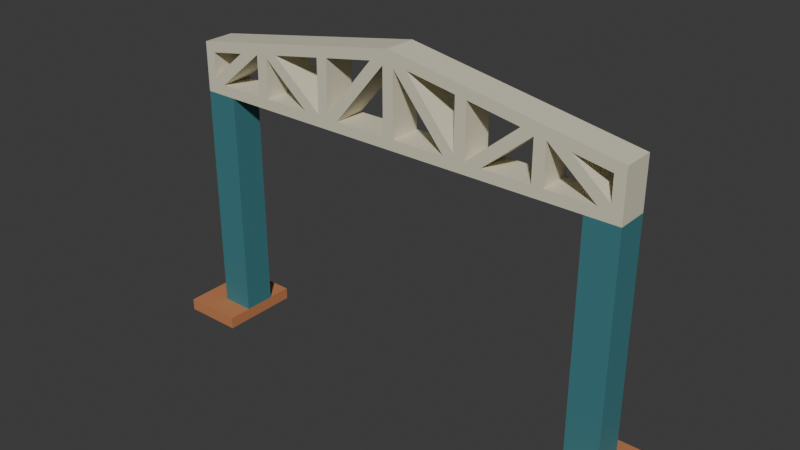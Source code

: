 # Source: source.blend  (saved by Blender 4.3.34; exported with 4.5.12 LTS)
import bpy
from mathutils import Matrix  # noqa: F401  (used for matrix-valued properties, if any)

bpy.ops.wm.read_factory_settings(use_empty=True)
scene = bpy.context.scene
scene.name = 'Scene'

# ---- collections
col_collection = bpy.data.collections.new('Collection'); scene.collection.children.link(col_collection)

# ---- materials (node trees are filled in below, after node groups)
mat_portal_deeppetrolsteel = bpy.data.materials.new('Portal_DeepPetrolSteel')
mat_portal_deeppetrolsteel.diffuse_color = (0.055, 0.22, 0.25, 1.0)
mat_truss_warmivorysteel = bpy.data.materials.new('Truss_WarmIvorySteel')
mat_truss_warmivorysteel.diffuse_color = (0.73, 0.69, 0.53, 1.0)
mat_footplate_oxideorange = bpy.data.materials.new('Footplate_OxideOrange')
mat_footplate_oxideorange.diffuse_color = (0.56, 0.22, 0.09, 1.0)

# ---- material node trees
mat_portal_deeppetrolsteel.use_nodes = True; mat_portal_deeppetrolsteel.node_tree.nodes.clear()
_N = mat_portal_deeppetrolsteel.node_tree.nodes; _L = mat_portal_deeppetrolsteel.node_tree.links
n0 = _N.new('ShaderNodeBsdfPrincipled'); n0.name = 'Principled BSDF'; n0.location = (10, 300)
n0.inputs[0].default_value = (0.055, 0.22, 0.25, 1.0)
n0.inputs[1].default_value = 0.15
n0.inputs[2].default_value = 0.69
n1 = _N.new('ShaderNodeOutputMaterial'); n1.name = 'Material Output'; n1.location = (300, 300)
_L.new(n0.outputs[0], n1.inputs[0])
n1.is_active_output = True
mat_truss_warmivorysteel.use_nodes = True; mat_truss_warmivorysteel.node_tree.nodes.clear()
_N = mat_truss_warmivorysteel.node_tree.nodes; _L = mat_truss_warmivorysteel.node_tree.links
n0 = _N.new('ShaderNodeBsdfPrincipled'); n0.name = 'Principled BSDF'; n0.location = (10, 300)
n0.inputs[0].default_value = (0.73, 0.69, 0.53, 1.0)
n0.inputs[1].default_value = 0.08
n0.inputs[2].default_value = 0.74
n1 = _N.new('ShaderNodeOutputMaterial'); n1.name = 'Material Output'; n1.location = (300, 300)
_L.new(n0.outputs[0], n1.inputs[0])
n1.is_active_output = True
mat_footplate_oxideorange.use_nodes = True; mat_footplate_oxideorange.node_tree.nodes.clear()
_N = mat_footplate_oxideorange.node_tree.nodes; _L = mat_footplate_oxideorange.node_tree.links
n0 = _N.new('ShaderNodeBsdfPrincipled'); n0.name = 'Principled BSDF'; n0.location = (10, 300)
n0.inputs[0].default_value = (0.56, 0.22, 0.09, 1.0)
n0.inputs[1].default_value = 0.12
n0.inputs[2].default_value = 0.76
n1 = _N.new('ShaderNodeOutputMaterial'); n1.name = 'Material Output'; n1.location = (300, 300)
_L.new(n0.outputs[0], n1.inputs[0])
n1.is_active_output = True

# ---- world
world_world = bpy.data.worlds.new('World'); scene.world = world_world
world_world.use_nodes = True; world_world.node_tree.nodes.clear()
_N = world_world.node_tree.nodes; _L = world_world.node_tree.links
n0 = _N.new('ShaderNodeOutputWorld'); n0.name = 'World Output'; n0.location = (300, 300)
n1 = _N.new('ShaderNodeBackground'); n1.name = 'Background'; n1.location = (10, 300)
n1.inputs[0].default_value = (0.05088, 0.05088, 0.05088, 1.0)
_L.new(n1.outputs[0], n0.inputs[0])
n0.is_active_output = True
world_world.color = (0.05088, 0.05088, 0.05088)
world_world.sun_shadow_jitter_overblur = 0.0

# ---- meshes
me_truss_continuoustwelvewindowbody = bpy.data.meshes.new('Truss_ContinuousTwelveWindowBody')
me_truss_continuoustwelvewindowbody.from_pydata([(-3.4, -0.24, 3.7), (-2.267, -0.24, 3.7), (-2.352, -0.24, 3.86), (-3.077, -0.24, 3.86), (-3.077, 0.24, 3.86), (-2.352, 0.24, 3.86), (-2.267, 0.24, 3.7), (-3.4, 0.24, 3.7), (-2.267, -0.24, 4.65), (-2.352, -0.24, 4.468), (-2.352, 0.24, 4.468), (-2.267, 0.24, 4.65), (-2.68, -0.24, 4.415), (-3.24, -0.24, 3.945), (-3.24, 0.24, 3.945), (-2.68, 0.24, 4.415), (-3.4, -0.24, 4.45), (-3.24, -0.24, 4.316), (-3.24, 0.24, 4.316), (-3.4, 0.24, 4.45), (-1.133, -0.24, 3.7), (-1.457, -0.24, 3.86), (-2.182, -0.24, 3.86), (-2.182, 0.24, 3.86), (-1.457, 0.24, 3.86), (-1.133, 0.24, 3.7), (-2.182, -0.24, 4.468), (-2.182, 0.24, 4.468), (-1.133, -0.24, 4.85), (-1.218, -0.24, 4.673), (-1.218, -0.24, 3.882), (-1.218, 0.24, 3.882), (-1.218, 0.24, 4.673), (-1.133, 0.24, 4.85), (-1.997, -0.24, 4.535), (-1.997, 0.24, 4.535), (0.0, -0.24, 3.7), (-0.085, -0.24, 3.86), (-0.888, -0.24, 3.86), (-0.888, 0.24, 3.86), (-0.085, 0.24, 3.86), (0.0, 0.24, 3.7), (0.0, -0.24, 5.05), (-0.085, -0.24, 4.817), (-0.085, 0.24, 4.817), (0.0, 0.24, 5.05), (-0.2904, -0.24, 4.836), (-1.048, -0.24, 3.933), (-1.048, 0.24, 3.933), (-0.2904, 0.24, 4.836), (-1.048, -0.24, 4.703), (-1.048, 0.24, 4.703), (1.133, -0.24, 3.7), (0.888, -0.24, 3.86), (0.085, -0.24, 3.86), (0.085, 0.24, 3.86), (0.888, 0.24, 3.86), (1.133, 0.24, 3.7), (0.085, -0.24, 4.817), (0.085, 0.24, 4.817), (1.133, -0.24, 4.85), (1.048, -0.24, 4.703), (1.048, -0.24, 3.933), (1.048, 0.24, 3.933), (1.048, 0.24, 4.703), (1.133, 0.24, 4.85), (0.2904, -0.24, 4.836), (0.2904, 0.24, 4.836), (2.267, -0.24, 3.7), (2.182, -0.24, 3.86), (1.457, -0.24, 3.86), (1.457, 0.24, 3.86), (2.182, 0.24, 3.86), (2.267, 0.24, 3.7), (2.267, -0.24, 4.65), (2.182, -0.24, 4.468), (2.182, 0.24, 4.468), (2.267, 0.24, 4.65), (1.997, -0.24, 4.535), (1.218, -0.24, 3.882), (1.218, 0.24, 3.882), (1.997, 0.24, 4.535), (1.218, -0.24, 4.673), (1.218, 0.24, 4.673), (3.4, -0.24, 3.7), (3.077, -0.24, 3.86), (2.352, -0.24, 3.86), (2.352, 0.24, 3.86), (3.077, 0.24, 3.86), (3.4, 0.24, 3.7), (2.352, -0.24, 4.468), (2.352, 0.24, 4.468), (3.4, -0.24, 4.45), (3.24, -0.24, 4.316), (3.24, -0.24, 3.945), (3.24, 0.24, 3.945), (3.24, 0.24, 4.316), (3.4, 0.24, 4.45), (2.68, -0.24, 4.415), (2.68, 0.24, 4.415)], [], [(0, 1, 2), (0, 2, 3), (4, 5, 6), (4, 6, 7), (3, 2, 5), (3, 5, 4), (1, 0, 7), (1, 7, 6), (1, 8, 9), (1, 9, 2), (5, 10, 11), (5, 11, 6), (2, 9, 10), (2, 10, 5), (8, 0, 3), (8, 3, 9), (10, 4, 7), (10, 7, 11), (9, 3, 4), (9, 4, 10), (0, 8, 12), (0, 12, 13), (14, 15, 11), (14, 11, 7), (13, 12, 15), (13, 15, 14), (8, 16, 17), (8, 17, 12), (15, 18, 19), (15, 19, 11), (12, 17, 18), (12, 18, 15), (16, 8, 11), (16, 11, 19), (16, 0, 13), (16, 13, 17), (18, 14, 7), (18, 7, 19), (17, 13, 14), (17, 14, 18), (0, 16, 19), (0, 19, 7), (1, 20, 21), (1, 21, 22), (23, 24, 25), (23, 25, 6), (22, 21, 24), (22, 24, 23), (20, 1, 6), (20, 6, 25), (20, 8, 26), (20, 26, 21), (24, 27, 11), (24, 11, 25), (21, 26, 27), (21, 27, 24), (8, 1, 22), (8, 22, 26), (27, 23, 6), (27, 6, 11), (26, 22, 23), (26, 23, 27), (20, 28, 29), (20, 29, 30), (31, 32, 33), (31, 33, 25), (30, 29, 32), (30, 32, 31), (28, 8, 34), (28, 34, 29), (32, 35, 11), (32, 11, 33), (29, 34, 35), (29, 35, 32), (8, 28, 33), (8, 33, 11), (8, 20, 30), (8, 30, 34), (35, 31, 25), (35, 25, 11), (34, 30, 31), (34, 31, 35), (20, 36, 37), (20, 37, 38), (39, 40, 41), (39, 41, 25), (38, 37, 40), (38, 40, 39), (36, 20, 25), (36, 25, 41), (36, 42, 43), (36, 43, 37), (40, 44, 45), (40, 45, 41), (37, 43, 44), (37, 44, 40), (42, 20, 38), (42, 38, 43), (44, 39, 25), (44, 25, 45), (43, 38, 39), (43, 39, 44), (20, 42, 46), (20, 46, 47), (48, 49, 45), (48, 45, 25), (47, 46, 49), (47, 49, 48), (42, 28, 50), (42, 50, 46), (49, 51, 33), (49, 33, 45), (46, 50, 51), (46, 51, 49), (28, 42, 45), (28, 45, 33), (28, 20, 47), (28, 47, 50), (51, 48, 25), (51, 25, 33), (50, 47, 48), (50, 48, 51), (36, 52, 53), (36, 53, 54), (55, 56, 57), (55, 57, 41), (54, 53, 56), (54, 56, 55), (52, 36, 41), (52, 41, 57), (52, 42, 58), (52, 58, 53), (56, 59, 45), (56, 45, 57), (53, 58, 59), (53, 59, 56), (42, 36, 54), (42, 54, 58), (59, 55, 41), (59, 41, 45), (58, 54, 55), (58, 55, 59), (52, 60, 61), (52, 61, 62), (63, 64, 65), (63, 65, 57), (62, 61, 64), (62, 64, 63), (60, 42, 66), (60, 66, 61), (64, 67, 45), (64, 45, 65), (61, 66, 67), (61, 67, 64), (42, 60, 65), (42, 65, 45), (42, 52, 62), (42, 62, 66), (67, 63, 57), (67, 57, 45), (66, 62, 63), (66, 63, 67), (52, 68, 69), (52, 69, 70), (71, 72, 73), (71, 73, 57), (70, 69, 72), (70, 72, 71), (68, 52, 57), (68, 57, 73), (68, 74, 75), (68, 75, 69), (72, 76, 77), (72, 77, 73), (69, 75, 76), (69, 76, 72), (74, 52, 70), (74, 70, 75), (76, 71, 57), (76, 57, 77), (75, 70, 71), (75, 71, 76), (52, 74, 78), (52, 78, 79), (80, 81, 77), (80, 77, 57), (79, 78, 81), (79, 81, 80), (74, 60, 82), (74, 82, 78), (81, 83, 65), (81, 65, 77), (78, 82, 83), (78, 83, 81), (60, 74, 77), (60, 77, 65), (60, 52, 79), (60, 79, 82), (83, 80, 57), (83, 57, 65), (82, 79, 80), (82, 80, 83), (68, 84, 85), (68, 85, 86), (87, 88, 89), (87, 89, 73), (86, 85, 88), (86, 88, 87), (84, 68, 73), (84, 73, 89), (84, 74, 90), (84, 90, 85), (88, 91, 77), (88, 77, 89), (85, 90, 91), (85, 91, 88), (74, 68, 86), (74, 86, 90), (91, 87, 73), (91, 73, 77), (90, 86, 87), (90, 87, 91), (84, 92, 93), (84, 93, 94), (95, 96, 97), (95, 97, 89), (94, 93, 96), (94, 96, 95), (92, 84, 89), (92, 89, 97), (92, 74, 98), (92, 98, 93), (96, 99, 77), (96, 77, 97), (93, 98, 99), (93, 99, 96), (74, 92, 97), (74, 97, 77), (74, 84, 94), (74, 94, 98), (99, 95, 89), (99, 89, 77), (98, 94, 95), (98, 95, 99)])
me_truss_continuoustwelvewindowbody.polygons.foreach_set('material_index', [1, 1, 1, 1, 1, 1, 1, 1, 1, 1, 1, 1, 1, 1, 1, 1, 1, 1, 1, 1, 1, 1, 1, 1, 1, 1, 1, 1, 1, 1, 1, 1, 1, 1, 1, 1, 1, 1, 1, 1, 1, 1, 1, 1, 1, 1, 1, 1, 1, 1, 1, 1, 1, 1, 1, 1, 1, 1, 1, 1, 1, 1, 1, 1, 1, 1, 1, 1, 1, 1, 1, 1, 1, 1, 1, 1, 1, 1, 1, 1, 1, 1, 1, 1, 1, 1, 1, 1, 1, 1, 1, 1, 1, 1, 1, 1, 1, 1, 1, 1, 1, 1, 1, 1, 1, 1, 1, 1, 1, 1, 1, 1, 1, 1, 1, 1, 1, 1, 1, 1, 1, 1, 1, 1, 1, 1, 1, 1, 1, 1, 1, 1, 1, 1, 1, 1, 1, 1, 1, 1, 1, 1, 1, 1, 1, 1, 1, 1, 1, 1, 1, 1, 1, 1, 1, 1, 1, 1, 1, 1, 1, 1, 1, 1, 1, 1, 1, 1, 1, 1, 1, 1, 1, 1, 1, 1, 1, 1, 1, 1, 1, 1, 1, 1, 1, 1, 1, 1, 1, 1, 1, 1, 1, 1, 1, 1, 1, 1, 1, 1, 1, 1, 1, 1, 1, 1, 1, 1, 1, 1, 1, 1, 1, 1, 1, 1, 1, 1, 1, 1, 1, 1, 1, 1, 1, 1, 1, 1, 1, 1, 1, 1, 1, 1, 1, 1, 1, 1, 1, 1, 1, 1, 1, 1])
me_truss_continuoustwelvewindowbody.materials.append(mat_portal_deeppetrolsteel)
me_truss_continuoustwelvewindowbody.materials.append(mat_truss_warmivorysteel)
me_truss_continuoustwelvewindowbody.materials.append(mat_footplate_oxideorange)
me_truss_continuoustwelvewindowbody.update()
me_left_completeflatfootplate = bpy.data.meshes.new('Left_CompleteFlatFootplate')
me_left_completeflatfootplate.from_pydata([(-3.8, -0.6, 0.0), (-3.8, 0.6, 0.0), (-2.9, 0.6, 0.0), (-2.9, -0.6, 0.0), (-3.8, -0.6, 0.18), (-2.9, -0.6, 0.18), (-2.9, 0.6, 0.18), (-3.8, 0.6, 0.18)], [], [(0, 1, 2), (0, 2, 3), (4, 5, 6), (4, 6, 7), (0, 3, 5), (0, 5, 4), (1, 7, 6), (1, 6, 2), (0, 4, 7), (0, 7, 1), (3, 2, 6), (3, 6, 5)])
me_left_completeflatfootplate.polygons.foreach_set('material_index', [2, 2, 2, 2, 2, 2, 2, 2, 2, 2, 2, 2])
me_left_completeflatfootplate.materials.append(mat_portal_deeppetrolsteel)
me_left_completeflatfootplate.materials.append(mat_truss_warmivorysteel)
me_left_completeflatfootplate.materials.append(mat_footplate_oxideorange)
me_left_completeflatfootplate.update()
me_left_fullheightcolumn = bpy.data.meshes.new('Left_FullHeightColumn')
me_left_fullheightcolumn.from_pydata([(-3.4, -0.24, 0.18), (-3.4, 0.24, 0.18), (-2.9, 0.24, 0.18), (-2.9, -0.24, 0.18), (-3.4, -0.24, 3.7), (-2.9, -0.24, 3.7), (-2.9, 0.24, 3.7), (-3.4, 0.24, 3.7)], [], [(0, 1, 2), (0, 2, 3), (4, 5, 6), (4, 6, 7), (0, 3, 5), (0, 5, 4), (1, 7, 6), (1, 6, 2), (0, 4, 7), (0, 7, 1), (3, 2, 6), (3, 6, 5)])
me_left_fullheightcolumn.materials.append(mat_portal_deeppetrolsteel)
me_left_fullheightcolumn.materials.append(mat_truss_warmivorysteel)
me_left_fullheightcolumn.materials.append(mat_footplate_oxideorange)
me_left_fullheightcolumn.update()
me_right_completeflatfootplate = bpy.data.meshes.new('Right_CompleteFlatFootplate')
me_right_completeflatfootplate.from_pydata([(2.9, -0.6, 0.0), (2.9, 0.6, 0.0), (3.8, 0.6, 0.0), (3.8, -0.6, 0.0), (2.9, -0.6, 0.18), (3.8, -0.6, 0.18), (3.8, 0.6, 0.18), (2.9, 0.6, 0.18)], [], [(0, 1, 2), (0, 2, 3), (4, 5, 6), (4, 6, 7), (0, 3, 5), (0, 5, 4), (1, 7, 6), (1, 6, 2), (0, 4, 7), (0, 7, 1), (3, 2, 6), (3, 6, 5)])
me_right_completeflatfootplate.polygons.foreach_set('material_index', [2, 2, 2, 2, 2, 2, 2, 2, 2, 2, 2, 2])
me_right_completeflatfootplate.materials.append(mat_portal_deeppetrolsteel)
me_right_completeflatfootplate.materials.append(mat_truss_warmivorysteel)
me_right_completeflatfootplate.materials.append(mat_footplate_oxideorange)
me_right_completeflatfootplate.update()
me_right_fullheightcolumn = bpy.data.meshes.new('Right_FullHeightColumn')
me_right_fullheightcolumn.from_pydata([(2.9, -0.24, 0.18), (2.9, 0.24, 0.18), (3.4, 0.24, 0.18), (3.4, -0.24, 0.18), (2.9, -0.24, 3.7), (3.4, -0.24, 3.7), (3.4, 0.24, 3.7), (2.9, 0.24, 3.7)], [], [(0, 1, 2), (0, 2, 3), (4, 5, 6), (4, 6, 7), (0, 3, 5), (0, 5, 4), (1, 7, 6), (1, 6, 2), (0, 4, 7), (0, 7, 1), (3, 2, 6), (3, 6, 5)])
me_right_fullheightcolumn.materials.append(mat_portal_deeppetrolsteel)
me_right_fullheightcolumn.materials.append(mat_truss_warmivorysteel)
me_right_fullheightcolumn.materials.append(mat_footplate_oxideorange)
me_right_fullheightcolumn.update()

# ---- objects
ob_oneopentrusshangarportal = bpy.data.objects.new('OneOpenTrussHangarPortal', None)
ob_truss_continuoustwelvewindowbody = bpy.data.objects.new('Truss_ContinuousTwelveWindowBody', me_truss_continuoustwelvewindowbody)
ob_left_completeflatfootplate = bpy.data.objects.new('Left_CompleteFlatFootplate', me_left_completeflatfootplate)
ob_left_fullheightcolumn = bpy.data.objects.new('Left_FullHeightColumn', me_left_fullheightcolumn)
ob_right_completeflatfootplate = bpy.data.objects.new('Right_CompleteFlatFootplate', me_right_completeflatfootplate)
ob_right_fullheightcolumn = bpy.data.objects.new('Right_FullHeightColumn', me_right_fullheightcolumn)

# ---- transforms, parenting, visibility, modifiers, constraints
ob_oneopentrusshangarportal.location = (0.0, 0.0, 0.0)
ob_truss_continuoustwelvewindowbody.parent = ob_oneopentrusshangarportal
ob_truss_continuoustwelvewindowbody.location = (0.0, 0.0, 0.0)
ob_left_completeflatfootplate.parent = ob_oneopentrusshangarportal
ob_left_completeflatfootplate.location = (0.0, 0.0, 0.0)
ob_left_fullheightcolumn.parent = ob_oneopentrusshangarportal
ob_left_fullheightcolumn.location = (0.0, 0.0, 0.0)
ob_right_completeflatfootplate.parent = ob_oneopentrusshangarportal
ob_right_completeflatfootplate.location = (0.0, 0.0, 0.0)
ob_right_fullheightcolumn.parent = ob_oneopentrusshangarportal
ob_right_fullheightcolumn.location = (0.0, 0.0, 0.0)

# ---- collection membership
scene.collection.objects.link(ob_oneopentrusshangarportal)
scene.collection.objects.link(ob_truss_continuoustwelvewindowbody)
scene.collection.objects.link(ob_left_completeflatfootplate)
scene.collection.objects.link(ob_left_fullheightcolumn)
scene.collection.objects.link(ob_right_completeflatfootplate)
scene.collection.objects.link(ob_right_fullheightcolumn)

# ---- scene / render settings (as saved in the file)
scene.frame_start = 1; scene.frame_end = 250; scene.frame_set(1)
scene.render.engine = 'CYCLES'
scene.render.use_compositing = False
scene.cycles.use_denoising = False
scene.cycles.samples = 128
scene.cycles.use_adaptive_sampling = False
scene.cycles.seed = 17
bpy.context.view_layer.update()

# ---- added for rendering (the .blend has no active camera and no usable light): camera, sun
cam_auto = bpy.data.cameras.new('AutoCamera')
cam_auto.lens = 50.0
cam_auto.sensor_width = 36.0
cam_auto.clip_end = 1000.0
ob_auto_camera = bpy.data.objects.new('AutoCamera', cam_auto)
scene.collection.objects.link(ob_auto_camera)
ob_auto_camera.location = (8.51521, -10.2183, 9.33717)
ob_auto_camera.rotation_euler = (1.09748, -7.21219e-08, 0.694738)
scene.camera = ob_auto_camera
light_auto_sun = bpy.data.lights.new('AutoSun', 'SUN')
light_auto_sun.energy = 3.0
light_auto_sun.angle = 0.0523599
ob_auto_sun = bpy.data.objects.new('AutoSun', light_auto_sun)
scene.collection.objects.link(ob_auto_sun)
ob_auto_sun.rotation_euler = (0.872665, 0.174533, 0.523599)
bpy.context.view_layer.update()
